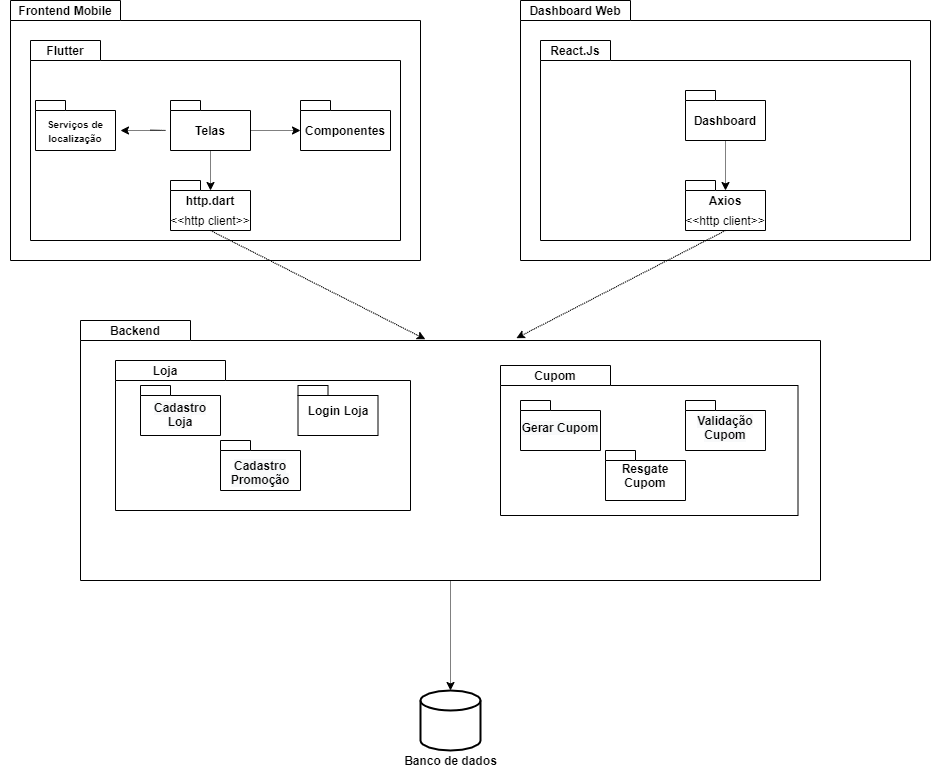

The diagram above was exported from draw.io. Its source (the exported page's mxGraphModel, read from the mxfile embedded in the PNG):
<mxGraphModel dx="1103" dy="532" grid="1" gridSize="10" guides="1" tooltips="1" connect="1" arrows="1" fold="1" page="1" pageScale="1" pageWidth="827" pageHeight="1169" math="0" shadow="0">
  <root>
    <mxCell id="0" />
    <mxCell id="1" parent="0" />
    <mxCell id="yHp7nOweG9dSsSRP1gzx-2" value="" style="shape=folder;fontStyle=1;spacingTop=10;tabWidth=110;tabHeight=20;tabPosition=left;html=1;" vertex="1" parent="1">
      <mxGeometry x="110" y="90" width="410" height="260" as="geometry" />
    </mxCell>
    <mxCell id="yHp7nOweG9dSsSRP1gzx-3" value="&lt;b&gt;Frontend Mobile&lt;/b&gt;" style="text;html=1;strokeColor=none;fillColor=none;align=center;verticalAlign=middle;whiteSpace=wrap;rounded=0;" vertex="1" parent="1">
      <mxGeometry x="100" y="90" width="130" height="20" as="geometry" />
    </mxCell>
    <mxCell id="yHp7nOweG9dSsSRP1gzx-4" value="" style="shape=folder;fontStyle=1;spacingTop=10;tabWidth=70;tabHeight=20;tabPosition=left;html=1;" vertex="1" parent="1">
      <mxGeometry x="130" y="130" width="370" height="200" as="geometry" />
    </mxCell>
    <mxCell id="yHp7nOweG9dSsSRP1gzx-5" value="&lt;b&gt;Flutter&lt;/b&gt;" style="text;html=1;strokeColor=none;fillColor=none;align=center;verticalAlign=middle;whiteSpace=wrap;rounded=0;" vertex="1" parent="1">
      <mxGeometry x="100" y="130" width="130" height="20" as="geometry" />
    </mxCell>
    <mxCell id="yHp7nOweG9dSsSRP1gzx-6" value="" style="shape=folder;fontStyle=1;spacingTop=10;tabWidth=30;tabHeight=10;tabPosition=left;html=1;" vertex="1" parent="1">
      <mxGeometry x="270" y="190" width="80" height="50" as="geometry" />
    </mxCell>
    <mxCell id="yHp7nOweG9dSsSRP1gzx-16" value="" style="edgeStyle=orthogonalEdgeStyle;rounded=0;orthogonalLoop=1;jettySize=auto;html=1;dashed=1;dashPattern=1 1;" edge="1" parent="1" source="yHp7nOweG9dSsSRP1gzx-7" target="yHp7nOweG9dSsSRP1gzx-10">
      <mxGeometry relative="1" as="geometry" />
    </mxCell>
    <mxCell id="yHp7nOweG9dSsSRP1gzx-7" value="&lt;b&gt;Telas&lt;/b&gt;" style="text;html=1;strokeColor=none;fillColor=none;align=center;verticalAlign=middle;whiteSpace=wrap;rounded=0;" vertex="1" parent="1">
      <mxGeometry x="270" y="210" width="80" height="20" as="geometry" />
    </mxCell>
    <mxCell id="yHp7nOweG9dSsSRP1gzx-9" value="" style="shape=folder;fontStyle=1;spacingTop=10;tabWidth=30;tabHeight=10;tabPosition=left;html=1;" vertex="1" parent="1">
      <mxGeometry x="400" y="190" width="90" height="50" as="geometry" />
    </mxCell>
    <mxCell id="yHp7nOweG9dSsSRP1gzx-10" value="&lt;b&gt;Componentes&lt;/b&gt;" style="text;html=1;strokeColor=none;fillColor=none;align=center;verticalAlign=middle;whiteSpace=wrap;rounded=0;" vertex="1" parent="1">
      <mxGeometry x="400" y="210" width="90" height="20" as="geometry" />
    </mxCell>
    <mxCell id="yHp7nOweG9dSsSRP1gzx-14" value="" style="shape=folder;fontStyle=1;spacingTop=10;tabWidth=30;tabHeight=10;tabPosition=left;html=1;" vertex="1" parent="1">
      <mxGeometry x="135" y="190" width="80" height="50" as="geometry" />
    </mxCell>
    <mxCell id="yHp7nOweG9dSsSRP1gzx-15" value="&lt;b style=&quot;font-size: 10px&quot;&gt;Serviços de localização&lt;br&gt;&lt;/b&gt;" style="text;html=1;strokeColor=none;fillColor=none;align=center;verticalAlign=middle;whiteSpace=wrap;rounded=0;" vertex="1" parent="1">
      <mxGeometry x="140" y="210" width="70" height="20" as="geometry" />
    </mxCell>
    <mxCell id="yHp7nOweG9dSsSRP1gzx-11" value="" style="endArrow=classic;html=1;dashed=1;dashPattern=1 1;" edge="1" parent="1">
      <mxGeometry width="50" height="50" relative="1" as="geometry">
        <mxPoint x="250" y="219.66" as="sourcePoint" />
        <mxPoint x="220" y="220" as="targetPoint" />
        <Array as="points">
          <mxPoint x="270" y="220" />
        </Array>
      </mxGeometry>
    </mxCell>
    <mxCell id="yHp7nOweG9dSsSRP1gzx-17" value="" style="shape=folder;fontStyle=1;spacingTop=10;tabWidth=110;tabHeight=20;tabPosition=left;html=1;" vertex="1" parent="1">
      <mxGeometry x="620" y="90" width="410" height="260" as="geometry" />
    </mxCell>
    <mxCell id="yHp7nOweG9dSsSRP1gzx-18" value="&lt;b&gt;Dashboard Web&lt;/b&gt;" style="text;html=1;strokeColor=none;fillColor=none;align=center;verticalAlign=middle;whiteSpace=wrap;rounded=0;" vertex="1" parent="1">
      <mxGeometry x="610" y="90" width="130" height="20" as="geometry" />
    </mxCell>
    <mxCell id="yHp7nOweG9dSsSRP1gzx-19" value="" style="shape=folder;fontStyle=1;spacingTop=10;tabWidth=70;tabHeight=20;tabPosition=left;html=1;" vertex="1" parent="1">
      <mxGeometry x="640" y="130" width="370" height="200" as="geometry" />
    </mxCell>
    <mxCell id="yHp7nOweG9dSsSRP1gzx-20" value="&lt;b&gt;React.Js&lt;/b&gt;" style="text;html=1;strokeColor=none;fillColor=none;align=center;verticalAlign=middle;whiteSpace=wrap;rounded=0;" vertex="1" parent="1">
      <mxGeometry x="610" y="130" width="130" height="20" as="geometry" />
    </mxCell>
    <mxCell id="yHp7nOweG9dSsSRP1gzx-21" value="" style="shape=folder;fontStyle=1;spacingTop=10;tabWidth=30;tabHeight=10;tabPosition=left;html=1;" vertex="1" parent="1">
      <mxGeometry x="785" y="180" width="80" height="50" as="geometry" />
    </mxCell>
    <mxCell id="yHp7nOweG9dSsSRP1gzx-22" value="&lt;b&gt;Dashboard&lt;/b&gt;" style="text;html=1;strokeColor=none;fillColor=none;align=center;verticalAlign=middle;whiteSpace=wrap;rounded=0;" vertex="1" parent="1">
      <mxGeometry x="785" y="200" width="80" height="20" as="geometry" />
    </mxCell>
    <mxCell id="yHp7nOweG9dSsSRP1gzx-23" value="" style="shape=folder;fontStyle=1;spacingTop=10;tabWidth=30;tabHeight=10;tabPosition=left;html=1;" vertex="1" parent="1">
      <mxGeometry x="270" y="270" width="80" height="50" as="geometry" />
    </mxCell>
    <mxCell id="yHp7nOweG9dSsSRP1gzx-24" value="&lt;b&gt;http.dart&lt;/b&gt;" style="text;html=1;strokeColor=none;fillColor=none;align=center;verticalAlign=middle;whiteSpace=wrap;rounded=0;" vertex="1" parent="1">
      <mxGeometry x="270" y="280" width="80" height="20" as="geometry" />
    </mxCell>
    <mxCell id="yHp7nOweG9dSsSRP1gzx-25" value="&amp;lt;&amp;lt;http client&amp;gt;&amp;gt;" style="text;html=1;strokeColor=none;fillColor=none;align=center;verticalAlign=middle;whiteSpace=wrap;rounded=0;" vertex="1" parent="1">
      <mxGeometry x="265" y="300" width="90" height="20" as="geometry" />
    </mxCell>
    <mxCell id="yHp7nOweG9dSsSRP1gzx-26" value="" style="endArrow=classic;html=1;dashed=1;dashPattern=1 1;exitX=0.5;exitY=1;exitDx=0;exitDy=0;exitPerimeter=0;entryX=0.5;entryY=0;entryDx=0;entryDy=0;" edge="1" parent="1" source="yHp7nOweG9dSsSRP1gzx-6" target="yHp7nOweG9dSsSRP1gzx-24">
      <mxGeometry width="50" height="50" relative="1" as="geometry">
        <mxPoint x="410" y="210" as="sourcePoint" />
        <mxPoint x="460" y="160" as="targetPoint" />
      </mxGeometry>
    </mxCell>
    <mxCell id="yHp7nOweG9dSsSRP1gzx-27" value="" style="shape=folder;fontStyle=1;spacingTop=10;tabWidth=30;tabHeight=10;tabPosition=left;html=1;" vertex="1" parent="1">
      <mxGeometry x="785" y="270" width="80" height="50" as="geometry" />
    </mxCell>
    <mxCell id="yHp7nOweG9dSsSRP1gzx-28" value="&lt;b&gt;Axios&lt;/b&gt;" style="text;html=1;strokeColor=none;fillColor=none;align=center;verticalAlign=middle;whiteSpace=wrap;rounded=0;" vertex="1" parent="1">
      <mxGeometry x="785" y="280" width="80" height="20" as="geometry" />
    </mxCell>
    <mxCell id="yHp7nOweG9dSsSRP1gzx-29" value="&amp;lt;&amp;lt;http client&amp;gt;&amp;gt;" style="text;html=1;strokeColor=none;fillColor=none;align=center;verticalAlign=middle;whiteSpace=wrap;rounded=0;" vertex="1" parent="1">
      <mxGeometry x="780" y="300" width="90" height="20" as="geometry" />
    </mxCell>
    <mxCell id="yHp7nOweG9dSsSRP1gzx-30" value="" style="endArrow=classic;html=1;dashed=1;dashPattern=1 1;entryX=0.5;entryY=0;entryDx=0;entryDy=0;exitX=0.5;exitY=1;exitDx=0;exitDy=0;exitPerimeter=0;" edge="1" parent="1" source="yHp7nOweG9dSsSRP1gzx-21" target="yHp7nOweG9dSsSRP1gzx-28">
      <mxGeometry width="50" height="50" relative="1" as="geometry">
        <mxPoint x="826" y="240" as="sourcePoint" />
        <mxPoint x="826" y="270" as="targetPoint" />
      </mxGeometry>
    </mxCell>
    <mxCell id="yHp7nOweG9dSsSRP1gzx-34" value="" style="shape=folder;fontStyle=1;spacingTop=10;tabWidth=110;tabHeight=20;tabPosition=left;html=1;" vertex="1" parent="1">
      <mxGeometry x="180" y="410" width="740" height="260" as="geometry" />
    </mxCell>
    <mxCell id="yHp7nOweG9dSsSRP1gzx-35" value="&lt;b&gt;Backend&lt;/b&gt;" style="text;html=1;strokeColor=none;fillColor=none;align=center;verticalAlign=middle;whiteSpace=wrap;rounded=0;" vertex="1" parent="1">
      <mxGeometry x="170" y="410" width="130" height="20" as="geometry" />
    </mxCell>
    <mxCell id="yHp7nOweG9dSsSRP1gzx-36" value="" style="shape=folder;fontStyle=1;spacingTop=10;tabWidth=110;tabHeight=20;tabPosition=left;html=1;" vertex="1" parent="1">
      <mxGeometry x="215" y="450" width="295" height="150" as="geometry" />
    </mxCell>
    <mxCell id="yHp7nOweG9dSsSRP1gzx-38" value="&lt;b&gt;Loja&lt;/b&gt;" style="text;html=1;strokeColor=none;fillColor=none;align=center;verticalAlign=middle;whiteSpace=wrap;rounded=0;" vertex="1" parent="1">
      <mxGeometry x="210" y="450" width="110" height="20" as="geometry" />
    </mxCell>
    <mxCell id="yHp7nOweG9dSsSRP1gzx-39" value="" style="shape=folder;fontStyle=1;spacingTop=10;tabWidth=30;tabHeight=10;tabPosition=left;html=1;" vertex="1" parent="1">
      <mxGeometry x="240" y="475" width="80" height="50" as="geometry" />
    </mxCell>
    <mxCell id="yHp7nOweG9dSsSRP1gzx-40" value="&lt;br&gt;&lt;br&gt;&lt;b style=&quot;color: rgb(0 , 0 , 0) ; font-family: &amp;#34;helvetica&amp;#34; ; font-size: 12px ; font-style: normal ; letter-spacing: normal ; text-align: center ; text-indent: 0px ; text-transform: none ; word-spacing: 0px ; background-color: rgb(248 , 249 , 250)&quot;&gt;Cadastro Loja&lt;/b&gt;&lt;br&gt;" style="text;html=1;strokeColor=none;fillColor=none;align=center;verticalAlign=middle;whiteSpace=wrap;rounded=0;" vertex="1" parent="1">
      <mxGeometry x="240" y="480" width="80" height="20" as="geometry" />
    </mxCell>
    <mxCell id="yHp7nOweG9dSsSRP1gzx-41" value="" style="shape=folder;fontStyle=1;spacingTop=10;tabWidth=30;tabHeight=10;tabPosition=left;html=1;" vertex="1" parent="1">
      <mxGeometry x="397.5" y="475" width="80" height="50" as="geometry" />
    </mxCell>
    <mxCell id="yHp7nOweG9dSsSRP1gzx-42" value="&lt;b&gt;Login Loja&lt;br&gt;&lt;/b&gt;" style="text;html=1;strokeColor=none;fillColor=none;align=center;verticalAlign=middle;whiteSpace=wrap;rounded=0;" vertex="1" parent="1">
      <mxGeometry x="397.5" y="490" width="80" height="20" as="geometry" />
    </mxCell>
    <mxCell id="yHp7nOweG9dSsSRP1gzx-43" value="" style="shape=folder;fontStyle=1;spacingTop=10;tabWidth=110;tabHeight=20;tabPosition=left;html=1;" vertex="1" parent="1">
      <mxGeometry x="600" y="455" width="297.5" height="150" as="geometry" />
    </mxCell>
    <mxCell id="yHp7nOweG9dSsSRP1gzx-44" value="&lt;b&gt;Cupom&lt;/b&gt;" style="text;html=1;strokeColor=none;fillColor=none;align=center;verticalAlign=middle;whiteSpace=wrap;rounded=0;" vertex="1" parent="1">
      <mxGeometry x="600" y="455" width="110" height="20" as="geometry" />
    </mxCell>
    <mxCell id="yHp7nOweG9dSsSRP1gzx-51" value="&lt;b&gt;Cadastro Lojista&lt;/b&gt;" style="text;html=1;strokeColor=none;fillColor=none;align=center;verticalAlign=middle;whiteSpace=wrap;rounded=0;" vertex="1" parent="1">
      <mxGeometry x="620" y="510" width="80" height="20" as="geometry" />
    </mxCell>
    <mxCell id="yHp7nOweG9dSsSRP1gzx-52" value="" style="shape=folder;fontStyle=1;spacingTop=10;tabWidth=30;tabHeight=10;tabPosition=left;html=1;" vertex="1" parent="1">
      <mxGeometry x="620" y="490" width="80" height="50" as="geometry" />
    </mxCell>
    <mxCell id="yHp7nOweG9dSsSRP1gzx-55" value="&lt;br&gt;&lt;b style=&quot;color: rgb(0 , 0 , 0) ; font-family: &amp;#34;helvetica&amp;#34; ; font-size: 12px ; font-style: normal ; letter-spacing: normal ; text-align: center ; text-indent: 0px ; text-transform: none ; word-spacing: 0px ; background-color: rgb(248 , 249 , 250)&quot;&gt;Gerar Cupom&lt;/b&gt;" style="text;html=1;strokeColor=none;fillColor=none;align=center;verticalAlign=middle;whiteSpace=wrap;rounded=0;" vertex="1" parent="1">
      <mxGeometry x="620" y="500" width="80" height="20" as="geometry" />
    </mxCell>
    <mxCell id="yHp7nOweG9dSsSRP1gzx-60" value="" style="shape=folder;fontStyle=1;spacingTop=10;tabWidth=30;tabHeight=10;tabPosition=left;html=1;" vertex="1" parent="1">
      <mxGeometry x="785" y="490" width="80" height="50" as="geometry" />
    </mxCell>
    <mxCell id="yHp7nOweG9dSsSRP1gzx-61" value="&lt;br&gt;&lt;b style=&quot;color: rgb(0 , 0 , 0) ; font-family: &amp;#34;helvetica&amp;#34; ; font-size: 12px ; font-style: normal ; letter-spacing: normal ; text-align: center ; text-indent: 0px ; text-transform: none ; word-spacing: 0px ; background-color: rgb(248 , 249 , 250)&quot;&gt;Validação Cupom&lt;/b&gt;" style="text;html=1;strokeColor=none;fillColor=none;align=center;verticalAlign=middle;whiteSpace=wrap;rounded=0;" vertex="1" parent="1">
      <mxGeometry x="785" y="500" width="80" height="20" as="geometry" />
    </mxCell>
    <mxCell id="yHp7nOweG9dSsSRP1gzx-62" value="" style="shape=folder;fontStyle=1;spacingTop=10;tabWidth=30;tabHeight=10;tabPosition=left;html=1;" vertex="1" parent="1">
      <mxGeometry x="705" y="540" width="80" height="50" as="geometry" />
    </mxCell>
    <mxCell id="yHp7nOweG9dSsSRP1gzx-64" value="&lt;b&gt;Resgate Cupom&lt;/b&gt;" style="text;html=1;strokeColor=none;fillColor=none;align=center;verticalAlign=middle;whiteSpace=wrap;rounded=0;" vertex="1" parent="1">
      <mxGeometry x="705" y="555" width="80" height="20" as="geometry" />
    </mxCell>
    <mxCell id="yHp7nOweG9dSsSRP1gzx-68" value="" style="shape=folder;fontStyle=1;spacingTop=10;tabWidth=30;tabHeight=10;tabPosition=left;html=1;" vertex="1" parent="1">
      <mxGeometry x="320" y="530" width="80" height="50" as="geometry" />
    </mxCell>
    <mxCell id="yHp7nOweG9dSsSRP1gzx-69" value="&lt;br&gt;&lt;br&gt;&lt;b style=&quot;color: rgb(0 , 0 , 0) ; font-family: &amp;#34;helvetica&amp;#34; ; font-size: 12px ; font-style: normal ; letter-spacing: normal ; text-align: center ; text-indent: 0px ; text-transform: none ; word-spacing: 0px ; background-color: rgb(248 , 249 , 250)&quot;&gt;Cadastro Promoção&lt;/b&gt;" style="text;html=1;strokeColor=none;fillColor=none;align=center;verticalAlign=middle;whiteSpace=wrap;rounded=0;" vertex="1" parent="1">
      <mxGeometry x="320" y="535" width="80" height="25" as="geometry" />
    </mxCell>
    <mxCell id="yHp7nOweG9dSsSRP1gzx-70" value="" style="endArrow=classic;html=1;dashed=1;dashPattern=1 1;exitX=0.5;exitY=1;exitDx=0;exitDy=0;exitPerimeter=0;" edge="1" parent="1" source="yHp7nOweG9dSsSRP1gzx-34" target="yHp7nOweG9dSsSRP1gzx-71">
      <mxGeometry width="50" height="50" relative="1" as="geometry">
        <mxPoint x="550" y="740" as="sourcePoint" />
        <mxPoint x="550" y="800" as="targetPoint" />
      </mxGeometry>
    </mxCell>
    <mxCell id="yHp7nOweG9dSsSRP1gzx-71" value="" style="strokeWidth=2;html=1;shape=mxgraph.flowchart.database;whiteSpace=wrap;" vertex="1" parent="1">
      <mxGeometry x="520" y="780" width="60" height="60" as="geometry" />
    </mxCell>
    <mxCell id="yHp7nOweG9dSsSRP1gzx-72" value="&lt;b&gt;Banco de dados&lt;/b&gt;" style="text;html=1;align=center;verticalAlign=middle;resizable=0;points=[];autosize=1;" vertex="1" parent="1">
      <mxGeometry x="495" y="840" width="110" height="20" as="geometry" />
    </mxCell>
    <mxCell id="yHp7nOweG9dSsSRP1gzx-73" value="" style="endArrow=classic;html=1;dashed=1;dashPattern=1 1;exitX=0.5;exitY=1;exitDx=0;exitDy=0;entryX=0.466;entryY=0.072;entryDx=0;entryDy=0;entryPerimeter=0;" edge="1" parent="1" source="yHp7nOweG9dSsSRP1gzx-25" target="yHp7nOweG9dSsSRP1gzx-34">
      <mxGeometry width="50" height="50" relative="1" as="geometry">
        <mxPoint x="480" y="390" as="sourcePoint" />
        <mxPoint x="530" y="340" as="targetPoint" />
      </mxGeometry>
    </mxCell>
    <mxCell id="yHp7nOweG9dSsSRP1gzx-74" value="" style="endArrow=classic;html=1;dashed=1;dashPattern=1 1;exitX=0.5;exitY=1;exitDx=0;exitDy=0;entryX=0.589;entryY=0.068;entryDx=0;entryDy=0;entryPerimeter=0;" edge="1" parent="1" source="yHp7nOweG9dSsSRP1gzx-29" target="yHp7nOweG9dSsSRP1gzx-34">
      <mxGeometry width="50" height="50" relative="1" as="geometry">
        <mxPoint x="480" y="390" as="sourcePoint" />
        <mxPoint x="530" y="340" as="targetPoint" />
      </mxGeometry>
    </mxCell>
  </root>
</mxGraphModel>